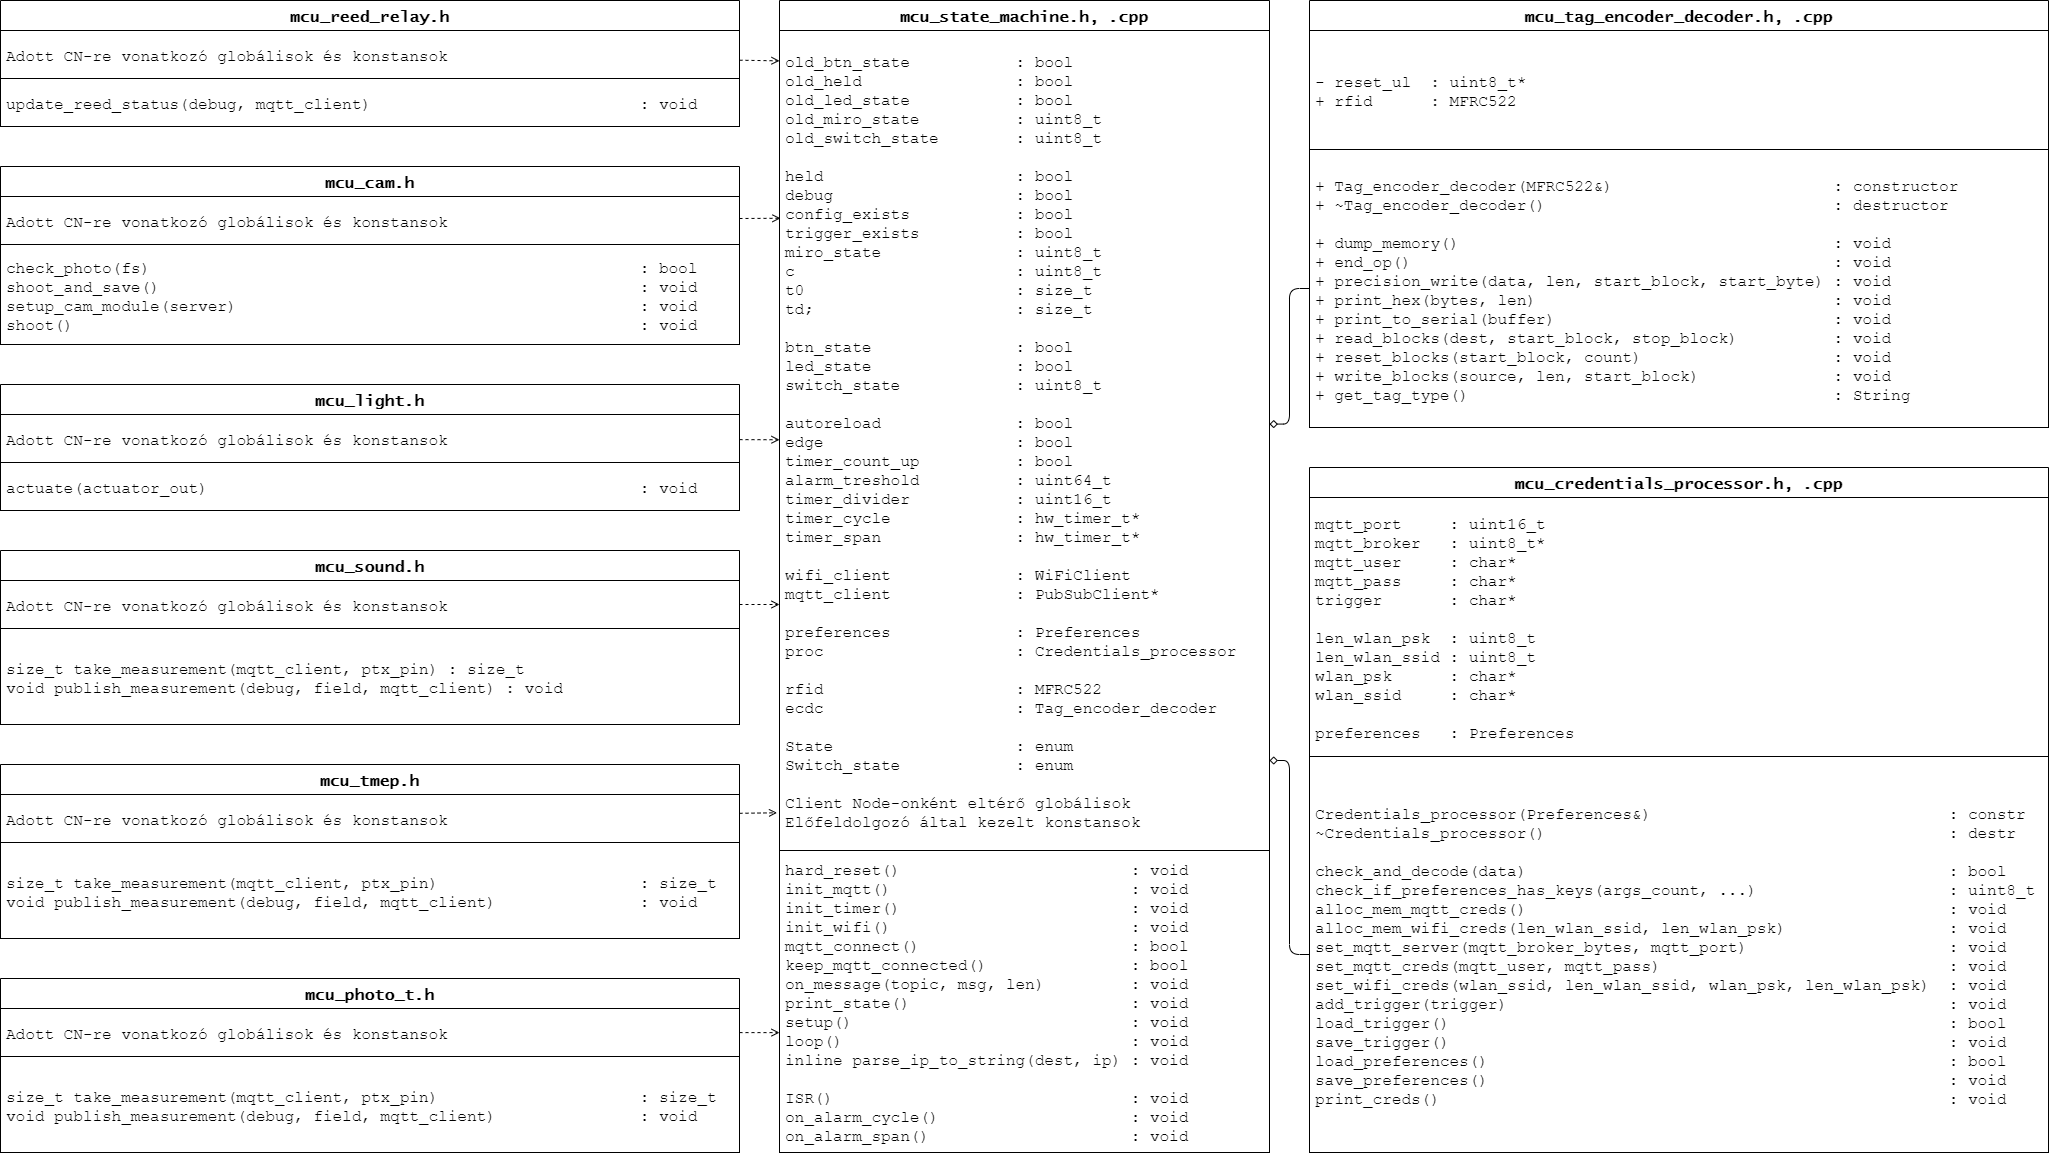

The diagram above was exported from draw.io. Its source (the exported page's mxGraphModel, read from the mxfile embedded in the PNG):
<mxGraphModel dx="3498" dy="3740" grid="0" gridSize="10" guides="1" tooltips="1" connect="1" arrows="1" fold="1" page="1" pageScale="1" pageWidth="827" pageHeight="1169" background="#ffffff" math="0" shadow="0">
  <root>
    <mxCell id="0" />
    <mxCell id="1" parent="0" />
    <mxCell id="14" value="mcu_reed_relay.h" style="swimlane;fontStyle=1;childLayout=stackLayout;horizontal=1;startSize=30;horizontalStack=0;resizeParent=1;resizeParentMax=0;resizeLast=0;collapsible=1;marginBottom=0;fontFamily=Lucida Console;fontSize=16;fillColor=none;strokeColor=#000000;fontColor=#000000;" parent="1" vertex="1">
      <mxGeometry x="-749" y="-1760" width="739" height="126" as="geometry" />
    </mxCell>
    <mxCell id="15" value="Adott CN-re vonatkozó globálisok és konstansok" style="text;align=left;verticalAlign=middle;spacingLeft=4;spacingRight=4;overflow=hidden;points=[[0,0.5],[1,0.5]];portConstraint=eastwest;rotatable=0;fontFamily=Courier New;fontSize=16;strokeColor=#000000;fontColor=#000000;" parent="14" vertex="1">
      <mxGeometry y="30" width="739" height="48" as="geometry" />
    </mxCell>
    <mxCell id="16" value="update_reed_status(debug, mqtt_client)                            : void" style="text;align=left;verticalAlign=middle;spacingLeft=4;spacingRight=4;overflow=hidden;points=[[0,0.5],[1,0.5]];portConstraint=eastwest;rotatable=0;strokeColor=#000000;fontFamily=Courier New;fontSize=16;fontColor=#000000;" parent="14" vertex="1">
      <mxGeometry y="78" width="739" height="48" as="geometry" />
    </mxCell>
    <mxCell id="24" value="" style="edgeStyle=orthogonalEdgeStyle;html=1;fontFamily=Lucida Console;endArrow=diamond;endFill=0;exitX=0;exitY=0.5;exitDx=0;exitDy=0;fontSize=13.5;entryX=1;entryY=0.48;entryDx=0;entryDy=0;entryPerimeter=0;strokeColor=#000000;fontColor=#000000;" parent="1" source="7" target="3" edge="1">
      <mxGeometry relative="1" as="geometry">
        <mxPoint x="330" y="-1490" as="sourcePoint" />
        <mxPoint x="550" y="-1320" as="targetPoint" />
        <Array as="points">
          <mxPoint x="540" y="-1472" />
          <mxPoint x="540" y="-1336" />
        </Array>
      </mxGeometry>
    </mxCell>
    <mxCell id="25" value="" style="edgeStyle=orthogonalEdgeStyle;html=1;fontFamily=Lucida Console;endArrow=diamond;endFill=0;exitX=0;exitY=0.5;exitDx=0;exitDy=0;fontSize=13.5;strokeColor=#000000;fontColor=#000000;" parent="1" source="10" target="3" edge="1">
      <mxGeometry relative="1" as="geometry">
        <mxPoint x="330" y="-910" as="sourcePoint" />
        <mxPoint x="280" y="-1170" as="targetPoint" />
        <Array as="points">
          <mxPoint x="540" y="-806" />
          <mxPoint x="540" y="-1000" />
        </Array>
      </mxGeometry>
    </mxCell>
    <mxCell id="26" value="mcu_light.h" style="swimlane;fontStyle=1;childLayout=stackLayout;horizontal=1;startSize=30;horizontalStack=0;resizeParent=1;resizeParentMax=0;resizeLast=0;collapsible=1;marginBottom=0;fontFamily=Lucida Console;fontSize=16;fillColor=none;strokeColor=#000000;fontColor=#000000;" vertex="1" parent="1">
      <mxGeometry x="-749" y="-1376" width="739" height="126" as="geometry" />
    </mxCell>
    <mxCell id="27" value="Adott CN-re vonatkozó globálisok és konstansok" style="text;align=left;verticalAlign=middle;spacingLeft=4;spacingRight=4;overflow=hidden;points=[[0,0.5],[1,0.5]];portConstraint=eastwest;rotatable=0;fontFamily=Courier New;fontSize=16;strokeColor=#000000;fontColor=#000000;" vertex="1" parent="26">
      <mxGeometry y="30" width="739" height="48" as="geometry" />
    </mxCell>
    <mxCell id="28" value="actuate(actuator_out)                                             : void" style="text;align=left;verticalAlign=middle;spacingLeft=4;spacingRight=4;overflow=hidden;points=[[0,0.5],[1,0.5]];portConstraint=eastwest;rotatable=0;strokeColor=#000000;fontFamily=Courier New;fontSize=16;fontColor=#000000;" vertex="1" parent="26">
      <mxGeometry y="78" width="739" height="48" as="geometry" />
    </mxCell>
    <mxCell id="35" value="" style="edgeStyle=none;html=1;entryX=0;entryY=0.037;entryDx=0;entryDy=0;entryPerimeter=0;dashed=1;endArrow=open;endFill=0;strokeColor=#000000;fontColor=#000000;" edge="1" parent="1" source="15" target="3">
      <mxGeometry relative="1" as="geometry" />
    </mxCell>
    <mxCell id="36" value="" style="edgeStyle=none;html=1;dashed=1;endArrow=open;endFill=0;entryX=0.002;entryY=0.229;entryDx=0;entryDy=0;entryPerimeter=0;strokeColor=#000000;fontColor=#000000;" edge="1" parent="1" source="18" target="3">
      <mxGeometry relative="1" as="geometry" />
    </mxCell>
    <mxCell id="37" value="" style="edgeStyle=none;html=1;dashed=1;endArrow=open;endFill=0;strokeColor=#000000;fontColor=#000000;" edge="1" parent="1" source="27" target="3">
      <mxGeometry relative="1" as="geometry" />
    </mxCell>
    <mxCell id="38" value="" style="edgeStyle=none;html=1;dashed=1;endArrow=open;endFill=0;entryX=0;entryY=0.7;entryDx=0;entryDy=0;entryPerimeter=0;strokeColor=#000000;fontColor=#000000;" edge="1" parent="1" source="12" target="3">
      <mxGeometry relative="1" as="geometry" />
    </mxCell>
    <mxCell id="39" value="" style="edgeStyle=none;html=1;dashed=1;endArrow=open;endFill=0;entryX=-0.005;entryY=0.954;entryDx=0;entryDy=0;entryPerimeter=0;strokeColor=#000000;fontColor=#000000;" edge="1" parent="1" source="30" target="3">
      <mxGeometry relative="1" as="geometry" />
    </mxCell>
    <mxCell id="40" value="" style="edgeStyle=none;html=1;dashed=1;endArrow=open;endFill=0;entryX=0;entryY=0.603;entryDx=0;entryDy=0;entryPerimeter=0;strokeColor=#000000;fontColor=#000000;" edge="1" parent="1" source="33" target="4">
      <mxGeometry relative="1" as="geometry" />
    </mxCell>
    <mxCell id="2" value="mcu_state_machine.h, .cpp" style="swimlane;fontStyle=1;childLayout=stackLayout;horizontal=1;startSize=30;horizontalStack=0;resizeParent=1;resizeParentMax=0;resizeLast=0;collapsible=1;marginBottom=0;fontFamily=Lucida Console;fontSize=16;fillColor=none;strokeColor=#000000;fontColor=#000000;" parent="1" vertex="1">
      <mxGeometry x="30" y="-1760" width="490" height="1152" as="geometry" />
    </mxCell>
    <mxCell id="3" value="old_btn_state           : bool&#10;old_held                : bool&#10;old_led_state           : bool&#10;old_miro_state          : uint8_t&#10;old_switch_state        : uint8_t&#10;       &#10;held                    : bool&#10;debug                   : bool&#10;config_exists           : bool&#10;trigger_exists          : bool&#10;miro_state              : uint8_t&#10;c                       : uint8_t&#10;t0                      : size_t&#10;td;                     : size_t&#10;       &#10;btn_state               : bool&#10;led_state               : bool&#10;switch_state            : uint8_t&#10;       &#10;autoreload              : bool&#10;edge                    : bool&#10;timer_count_up          : bool&#10;alarm_treshold          : uint64_t&#10;timer_divider           : uint16_t&#10;timer_cycle             : hw_timer_t*&#10;timer_span              : hw_timer_t*&#10;       &#10;wifi_client             : WiFiClient&#10;mqtt_client             : PubSubClient*&#10;       &#10;preferences             : Preferences&#10;proc                    : Credentials_processor&#10;       &#10;rfid                    : MFRC522&#10;ecdc                    : Tag_encoder_decoder&#10;       &#10;State                   : enum&#10;Switch_state            : enum&#10;&#10;Client Node-onként eltérő globálisok&#10;Előfeldolgozó által kezelt konstansok" style="text;align=left;verticalAlign=middle;spacingLeft=4;spacingRight=4;overflow=hidden;points=[[0,0.5],[1,0.5]];portConstraint=eastwest;rotatable=0;fontFamily=Courier New;fontSize=16;strokeColor=#000000;fontColor=#000000;" parent="2" vertex="1">
      <mxGeometry y="30" width="490" height="820" as="geometry" />
    </mxCell>
    <mxCell id="4" value="hard_reset()                        : void&#10;init_mqtt()                         : void&#10;init_timer()                        : void&#10;init_wifi()                         : void&#10;mqtt_connect()                      : bool&#10;keep_mqtt_connected()               : bool&#10;on_message(topic, msg, len)         : void&#10;print_state()                       : void&#10;setup()                             : void&#10;loop()                              : void&#10;inline parse_ip_to_string(dest, ip) : void&#10;&#10;ISR()                               : void&#10;on_alarm_cycle()                    : void&#10;on_alarm_span()                     : void" style="text;align=left;verticalAlign=middle;spacingLeft=4;spacingRight=4;overflow=hidden;points=[[0,0.5],[1,0.5]];portConstraint=eastwest;rotatable=0;strokeColor=#000000;fontFamily=Courier New;fontSize=16;fontColor=#000000;" parent="2" vertex="1">
      <mxGeometry y="850" width="490" height="302" as="geometry" />
    </mxCell>
    <mxCell id="5" value="mcu_tag_encoder_decoder.h, .cpp" style="swimlane;fontStyle=1;childLayout=stackLayout;horizontal=1;startSize=30;horizontalStack=0;resizeParent=1;resizeParentMax=0;resizeLast=0;collapsible=1;marginBottom=0;fontFamily=Lucida Console;fontSize=16;fillColor=none;strokeColor=#000000;fontColor=#000000;" parent="1" vertex="1">
      <mxGeometry x="560" y="-1760" width="739" height="427" as="geometry" />
    </mxCell>
    <mxCell id="6" value="- reset_ul  : uint8_t*&#10;+ rfid      : MFRC522" style="text;align=left;verticalAlign=middle;spacingLeft=4;spacingRight=4;overflow=hidden;points=[[0,0.5],[1,0.5]];portConstraint=eastwest;rotatable=0;fontFamily=Courier New;fontSize=16;strokeColor=#000000;fontColor=#000000;" parent="5" vertex="1">
      <mxGeometry y="30" width="739" height="119" as="geometry" />
    </mxCell>
    <mxCell id="7" value="+ Tag_encoder_decoder(MFRC522&amp;)                       : constructor&#10;+ ~Tag_encoder_decoder()                              : destructor&#10;&#10;+ dump_memory()                                       : void&#10;+ end_op()                                            : void&#10;+ precision_write(data, len, start_block, start_byte) : void&#10;+ print_hex(bytes, len)                               : void&#10;+ print_to_serial(buffer)                             : void&#10;+ read_blocks(dest, start_block, stop_block)          : void&#10;+ reset_blocks(start_block, count)                    : void&#10;+ write_blocks(source, len, start_block)              : void&#10;+ get_tag_type()                                      : String" style="text;align=left;verticalAlign=middle;spacingLeft=4;spacingRight=4;overflow=hidden;points=[[0,0.5],[1,0.5]];portConstraint=eastwest;rotatable=0;strokeColor=#000000;fontFamily=Courier New;fontSize=16;fontColor=#000000;" parent="5" vertex="1">
      <mxGeometry y="149" width="739" height="278" as="geometry" />
    </mxCell>
    <mxCell id="8" value="mcu_credentials_processor.h, .cpp" style="swimlane;fontStyle=1;childLayout=stackLayout;horizontal=1;startSize=30;horizontalStack=0;resizeParent=1;resizeParentMax=0;resizeLast=0;collapsible=1;marginBottom=0;fontFamily=Lucida Console;fontSize=16;fillColor=none;strokeColor=#000000;fontColor=#000000;" parent="1" vertex="1">
      <mxGeometry x="560" y="-1293" width="739" height="685" as="geometry" />
    </mxCell>
    <mxCell id="9" value="mqtt_port     : uint16_t&#10;mqtt_broker   : uint8_t*&#10;mqtt_user     : char*&#10;mqtt_pass     : char*&#10;trigger       : char*&#10;&#10;len_wlan_psk  : uint8_t&#10;len_wlan_ssid : uint8_t&#10;wlan_psk      : char*&#10;wlan_ssid     : char*&#10;&#10;preferences   : Preferences" style="text;align=left;verticalAlign=middle;spacingLeft=4;spacingRight=4;overflow=hidden;points=[[0,0.5],[1,0.5]];portConstraint=eastwest;rotatable=0;fontFamily=Courier New;fontSize=16;strokeColor=#000000;fontColor=#000000;" parent="8" vertex="1">
      <mxGeometry y="30" width="739" height="259" as="geometry" />
    </mxCell>
    <mxCell id="10" value="Credentials_processor(Preferences&amp;)                               : constr&#10;~Credentials_processor()                                          : destr&#10;&#10;check_and_decode(data)                                            : bool&#10;check_if_preferences_has_keys(args_count, ...)                    : uint8_t&#10;alloc_mem_mqtt_creds()                                            : void&#10;alloc_mem_wifi_creds(len_wlan_ssid, len_wlan_psk)                 : void&#10;set_mqtt_server(mqtt_broker_bytes, mqtt_port)                     : void&#10;set_mqtt_creds(mqtt_user, mqtt_pass)                              : void&#10;set_wifi_creds(wlan_ssid, len_wlan_ssid, wlan_psk, len_wlan_psk)  : void&#10;add_trigger(trigger)                                              : void&#10;load_trigger()                                                    : bool&#10;save_trigger()                                                    : void&#10;load_preferences()                                                : bool&#10;save_preferences()                                                : void&#10;print_creds()                                                     : void" style="text;align=left;verticalAlign=middle;spacingLeft=4;spacingRight=4;overflow=hidden;points=[[0,0.5],[1,0.5]];portConstraint=eastwest;rotatable=0;strokeColor=#000000;fontFamily=Courier New;fontSize=16;fontColor=#000000;" parent="8" vertex="1">
      <mxGeometry y="289" width="739" height="396" as="geometry" />
    </mxCell>
    <mxCell id="17" value="mcu_cam.h" style="swimlane;fontStyle=1;childLayout=stackLayout;horizontal=1;startSize=30;horizontalStack=0;resizeParent=1;resizeParentMax=0;resizeLast=0;collapsible=1;marginBottom=0;fontFamily=Lucida Console;fontSize=16;fillColor=none;strokeColor=#000000;fontColor=#000000;" parent="1" vertex="1">
      <mxGeometry x="-749" y="-1594" width="739" height="178" as="geometry" />
    </mxCell>
    <mxCell id="18" value="Adott CN-re vonatkozó globálisok és konstansok" style="text;align=left;verticalAlign=middle;spacingLeft=4;spacingRight=4;overflow=hidden;points=[[0,0.5],[1,0.5]];portConstraint=eastwest;rotatable=0;fontFamily=Courier New;fontSize=16;fillColor=none;strokeColor=#000000;fontColor=#000000;" parent="17" vertex="1">
      <mxGeometry y="30" width="739" height="48" as="geometry" />
    </mxCell>
    <mxCell id="19" value="check_photo(fs)                                                   : bool&#10;shoot_and_save()                                                  : void&#10;setup_cam_module(server)                                          : void&#10;shoot()                                                           : void" style="text;align=left;verticalAlign=middle;spacingLeft=4;spacingRight=4;overflow=hidden;points=[[0,0.5],[1,0.5]];portConstraint=eastwest;rotatable=0;strokeColor=#000000;fontFamily=Courier New;fontSize=16;fontColor=#000000;" parent="17" vertex="1">
      <mxGeometry y="78" width="739" height="100" as="geometry" />
    </mxCell>
    <mxCell id="29" value="mcu_tmep.h" style="swimlane;fontStyle=1;childLayout=stackLayout;horizontal=1;startSize=30;horizontalStack=0;resizeParent=1;resizeParentMax=0;resizeLast=0;collapsible=1;marginBottom=0;fontFamily=Lucida Console;fontSize=16;fillColor=none;strokeColor=#000000;fontColor=#000000;" vertex="1" parent="1">
      <mxGeometry x="-749" y="-996" width="739" height="174" as="geometry" />
    </mxCell>
    <mxCell id="30" value="Adott CN-re vonatkozó globálisok és konstansok" style="text;align=left;verticalAlign=middle;spacingLeft=4;spacingRight=4;overflow=hidden;points=[[0,0.5],[1,0.5]];portConstraint=eastwest;rotatable=0;fontFamily=Courier New;fontSize=16;strokeColor=#000000;fontColor=#000000;" vertex="1" parent="29">
      <mxGeometry y="30" width="739" height="48" as="geometry" />
    </mxCell>
    <mxCell id="31" value="size_t take_measurement(mqtt_client, ptx_pin)                     : size_t&#10;void publish_measurement(debug, field, mqtt_client)               : void" style="text;align=left;verticalAlign=middle;spacingLeft=4;spacingRight=4;overflow=hidden;points=[[0,0.5],[1,0.5]];portConstraint=eastwest;rotatable=0;strokeColor=#000000;fontFamily=Courier New;fontSize=16;fontColor=#000000;" vertex="1" parent="29">
      <mxGeometry y="78" width="739" height="96" as="geometry" />
    </mxCell>
    <mxCell id="32" value="mcu_photo_t.h" style="swimlane;fontStyle=1;childLayout=stackLayout;horizontal=1;startSize=30;horizontalStack=0;resizeParent=1;resizeParentMax=0;resizeLast=0;collapsible=1;marginBottom=0;fontFamily=Lucida Console;fontSize=16;fillColor=none;strokeColor=#000000;fontColor=#000000;" vertex="1" parent="1">
      <mxGeometry x="-749" y="-782" width="739" height="174" as="geometry" />
    </mxCell>
    <mxCell id="33" value="Adott CN-re vonatkozó globálisok és konstansok" style="text;align=left;verticalAlign=middle;spacingLeft=4;spacingRight=4;overflow=hidden;points=[[0,0.5],[1,0.5]];portConstraint=eastwest;rotatable=0;fontFamily=Courier New;fontSize=16;strokeColor=#000000;fontColor=#000000;" vertex="1" parent="32">
      <mxGeometry y="30" width="739" height="48" as="geometry" />
    </mxCell>
    <mxCell id="34" value="size_t take_measurement(mqtt_client, ptx_pin)                     : size_t&#10;void publish_measurement(debug, field, mqtt_client)               : void" style="text;align=left;verticalAlign=middle;spacingLeft=4;spacingRight=4;overflow=hidden;points=[[0,0.5],[1,0.5]];portConstraint=eastwest;rotatable=0;strokeColor=#000000;fontFamily=Courier New;fontSize=16;fontColor=#000000;" vertex="1" parent="32">
      <mxGeometry y="78" width="739" height="96" as="geometry" />
    </mxCell>
    <mxCell id="11" value="mcu_sound.h" style="swimlane;fontStyle=1;childLayout=stackLayout;horizontal=1;startSize=30;horizontalStack=0;resizeParent=1;resizeParentMax=0;resizeLast=0;collapsible=1;marginBottom=0;fontFamily=Lucida Console;fontSize=16;fillColor=none;strokeColor=#000000;fontColor=#000000;" parent="1" vertex="1">
      <mxGeometry x="-749" y="-1210" width="739" height="174" as="geometry" />
    </mxCell>
    <mxCell id="12" value="Adott CN-re vonatkozó globálisok és konstansok" style="text;align=left;verticalAlign=middle;spacingLeft=4;spacingRight=4;overflow=hidden;points=[[0,0.5],[1,0.5]];portConstraint=eastwest;rotatable=0;fontFamily=Courier New;fontSize=16;strokeColor=#000000;fontColor=#000000;" parent="11" vertex="1">
      <mxGeometry y="30" width="739" height="48" as="geometry" />
    </mxCell>
    <mxCell id="13" value="size_t take_measurement(mqtt_client, ptx_pin) : size_t&#10;void publish_measurement(debug, field, mqtt_client) : void" style="text;align=left;verticalAlign=middle;spacingLeft=4;spacingRight=4;overflow=hidden;points=[[0,0.5],[1,0.5]];portConstraint=eastwest;rotatable=0;strokeColor=#000000;fontFamily=Courier New;fontSize=16;fontColor=#000000;" parent="11" vertex="1">
      <mxGeometry y="78" width="739" height="96" as="geometry" />
    </mxCell>
  </root>
</mxGraphModel>